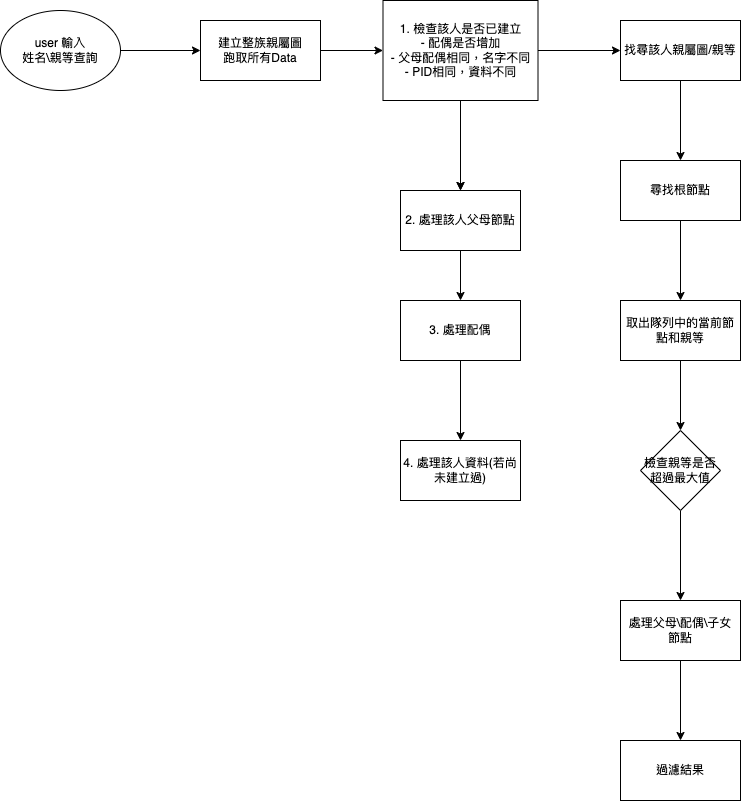

The diagram above was exported from draw.io. Its source (the exported page's mxGraphModel, read from the mxfile embedded in the PNG):
<mxGraphModel dx="1490" dy="897" grid="1" gridSize="10" guides="1" tooltips="1" connect="1" arrows="1" fold="1" page="1" pageScale="1" pageWidth="827" pageHeight="1169" math="0" shadow="0">
  <root>
    <mxCell id="0" />
    <mxCell id="1" parent="0" />
    <mxCell id="5OZ4HguLrSxoW33BNqjz-4" value="" style="edgeStyle=orthogonalEdgeStyle;rounded=0;orthogonalLoop=1;jettySize=auto;html=1;" edge="1" parent="1" source="5OZ4HguLrSxoW33BNqjz-2" target="5OZ4HguLrSxoW33BNqjz-3">
      <mxGeometry relative="1" as="geometry" />
    </mxCell>
    <mxCell id="5OZ4HguLrSxoW33BNqjz-2" value="user 輸入&lt;div&gt;姓名\親等查詢&lt;/div&gt;" style="ellipse;whiteSpace=wrap;html=1;" vertex="1" parent="1">
      <mxGeometry x="70" y="170" width="120" height="80" as="geometry" />
    </mxCell>
    <mxCell id="5OZ4HguLrSxoW33BNqjz-6" value="" style="edgeStyle=orthogonalEdgeStyle;rounded=0;orthogonalLoop=1;jettySize=auto;html=1;" edge="1" parent="1" source="5OZ4HguLrSxoW33BNqjz-3" target="5OZ4HguLrSxoW33BNqjz-5">
      <mxGeometry relative="1" as="geometry" />
    </mxCell>
    <mxCell id="5OZ4HguLrSxoW33BNqjz-3" value="建立整族親屬圖&lt;div&gt;跑取所有Data&lt;/div&gt;" style="whiteSpace=wrap;html=1;" vertex="1" parent="1">
      <mxGeometry x="270" y="180" width="120" height="60" as="geometry" />
    </mxCell>
    <mxCell id="5OZ4HguLrSxoW33BNqjz-8" value="" style="edgeStyle=orthogonalEdgeStyle;rounded=0;orthogonalLoop=1;jettySize=auto;html=1;" edge="1" parent="1" source="5OZ4HguLrSxoW33BNqjz-5" target="5OZ4HguLrSxoW33BNqjz-7">
      <mxGeometry relative="1" as="geometry" />
    </mxCell>
    <mxCell id="5OZ4HguLrSxoW33BNqjz-15" value="" style="edgeStyle=orthogonalEdgeStyle;rounded=0;orthogonalLoop=1;jettySize=auto;html=1;" edge="1" parent="1" source="5OZ4HguLrSxoW33BNqjz-5" target="5OZ4HguLrSxoW33BNqjz-7">
      <mxGeometry relative="1" as="geometry" />
    </mxCell>
    <mxCell id="5OZ4HguLrSxoW33BNqjz-19" value="" style="edgeStyle=orthogonalEdgeStyle;rounded=0;orthogonalLoop=1;jettySize=auto;html=1;" edge="1" parent="1" source="5OZ4HguLrSxoW33BNqjz-5" target="5OZ4HguLrSxoW33BNqjz-18">
      <mxGeometry relative="1" as="geometry" />
    </mxCell>
    <mxCell id="5OZ4HguLrSxoW33BNqjz-5" value="1. 檢查該人是否已建立&lt;div&gt;- 配偶是否增加&lt;/div&gt;&lt;div&gt;- 父母配偶相同，名字不同&lt;/div&gt;&lt;div&gt;- PID相同，資料不同&lt;/div&gt;" style="whiteSpace=wrap;html=1;" vertex="1" parent="1">
      <mxGeometry x="452.5" y="160" width="155" height="100" as="geometry" />
    </mxCell>
    <mxCell id="5OZ4HguLrSxoW33BNqjz-10" value="" style="edgeStyle=orthogonalEdgeStyle;rounded=0;orthogonalLoop=1;jettySize=auto;html=1;" edge="1" parent="1" source="5OZ4HguLrSxoW33BNqjz-7" target="5OZ4HguLrSxoW33BNqjz-9">
      <mxGeometry relative="1" as="geometry" />
    </mxCell>
    <mxCell id="5OZ4HguLrSxoW33BNqjz-7" value="2. 處理該人父母節點" style="whiteSpace=wrap;html=1;" vertex="1" parent="1">
      <mxGeometry x="470" y="350" width="120" height="60" as="geometry" />
    </mxCell>
    <mxCell id="5OZ4HguLrSxoW33BNqjz-12" value="" style="edgeStyle=orthogonalEdgeStyle;rounded=0;orthogonalLoop=1;jettySize=auto;html=1;" edge="1" parent="1" source="5OZ4HguLrSxoW33BNqjz-9" target="5OZ4HguLrSxoW33BNqjz-11">
      <mxGeometry relative="1" as="geometry" />
    </mxCell>
    <mxCell id="5OZ4HguLrSxoW33BNqjz-9" value="3. 處理配偶" style="whiteSpace=wrap;html=1;" vertex="1" parent="1">
      <mxGeometry x="470" y="460" width="120" height="60" as="geometry" />
    </mxCell>
    <mxCell id="5OZ4HguLrSxoW33BNqjz-11" value="4. 處理該人資料(若尚未建立過)" style="whiteSpace=wrap;html=1;" vertex="1" parent="1">
      <mxGeometry x="470" y="600" width="120" height="60" as="geometry" />
    </mxCell>
    <mxCell id="5OZ4HguLrSxoW33BNqjz-21" value="" style="edgeStyle=orthogonalEdgeStyle;rounded=0;orthogonalLoop=1;jettySize=auto;html=1;" edge="1" parent="1" source="5OZ4HguLrSxoW33BNqjz-18" target="5OZ4HguLrSxoW33BNqjz-20">
      <mxGeometry relative="1" as="geometry" />
    </mxCell>
    <mxCell id="5OZ4HguLrSxoW33BNqjz-18" value="找尋該人親屬圖/親等" style="whiteSpace=wrap;html=1;" vertex="1" parent="1">
      <mxGeometry x="690" y="180" width="120" height="60" as="geometry" />
    </mxCell>
    <mxCell id="5OZ4HguLrSxoW33BNqjz-23" value="" style="edgeStyle=orthogonalEdgeStyle;rounded=0;orthogonalLoop=1;jettySize=auto;html=1;" edge="1" parent="1" source="5OZ4HguLrSxoW33BNqjz-20" target="5OZ4HguLrSxoW33BNqjz-22">
      <mxGeometry relative="1" as="geometry" />
    </mxCell>
    <mxCell id="5OZ4HguLrSxoW33BNqjz-20" value="尋找根節點" style="whiteSpace=wrap;html=1;" vertex="1" parent="1">
      <mxGeometry x="690" y="320" width="120" height="60" as="geometry" />
    </mxCell>
    <mxCell id="5OZ4HguLrSxoW33BNqjz-25" value="" style="edgeStyle=orthogonalEdgeStyle;rounded=0;orthogonalLoop=1;jettySize=auto;html=1;" edge="1" parent="1" source="5OZ4HguLrSxoW33BNqjz-22" target="5OZ4HguLrSxoW33BNqjz-24">
      <mxGeometry relative="1" as="geometry" />
    </mxCell>
    <mxCell id="5OZ4HguLrSxoW33BNqjz-22" value="取出隊列中的當前節點和親等" style="whiteSpace=wrap;html=1;" vertex="1" parent="1">
      <mxGeometry x="690" y="460" width="120" height="60" as="geometry" />
    </mxCell>
    <mxCell id="5OZ4HguLrSxoW33BNqjz-27" value="" style="edgeStyle=orthogonalEdgeStyle;rounded=0;orthogonalLoop=1;jettySize=auto;html=1;" edge="1" parent="1" source="5OZ4HguLrSxoW33BNqjz-24" target="5OZ4HguLrSxoW33BNqjz-26">
      <mxGeometry relative="1" as="geometry" />
    </mxCell>
    <mxCell id="5OZ4HguLrSxoW33BNqjz-24" value="檢查親等是否超過最大值" style="rhombus;whiteSpace=wrap;html=1;" vertex="1" parent="1">
      <mxGeometry x="710" y="590" width="80" height="80" as="geometry" />
    </mxCell>
    <mxCell id="5OZ4HguLrSxoW33BNqjz-29" value="" style="edgeStyle=orthogonalEdgeStyle;rounded=0;orthogonalLoop=1;jettySize=auto;html=1;" edge="1" parent="1" source="5OZ4HguLrSxoW33BNqjz-26" target="5OZ4HguLrSxoW33BNqjz-28">
      <mxGeometry relative="1" as="geometry" />
    </mxCell>
    <mxCell id="5OZ4HguLrSxoW33BNqjz-26" value="處理父母\配偶\子女&lt;div&gt;節點&lt;/div&gt;" style="whiteSpace=wrap;html=1;" vertex="1" parent="1">
      <mxGeometry x="690" y="760" width="120" height="60" as="geometry" />
    </mxCell>
    <mxCell id="5OZ4HguLrSxoW33BNqjz-28" value="過濾結果" style="whiteSpace=wrap;html=1;" vertex="1" parent="1">
      <mxGeometry x="690" y="900" width="120" height="60" as="geometry" />
    </mxCell>
  </root>
</mxGraphModel>